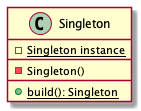

The diagram above was rendered by PlantUML. Its source (embedded in the PNG):
@startuml

skinparam nodesep 75
skinparam ranksep 50
hide empty members


class Singleton {
  - {static} Singleton instance
  __
  - Singleton()
  __
  + {static} build(): Singleton
}

@enduml